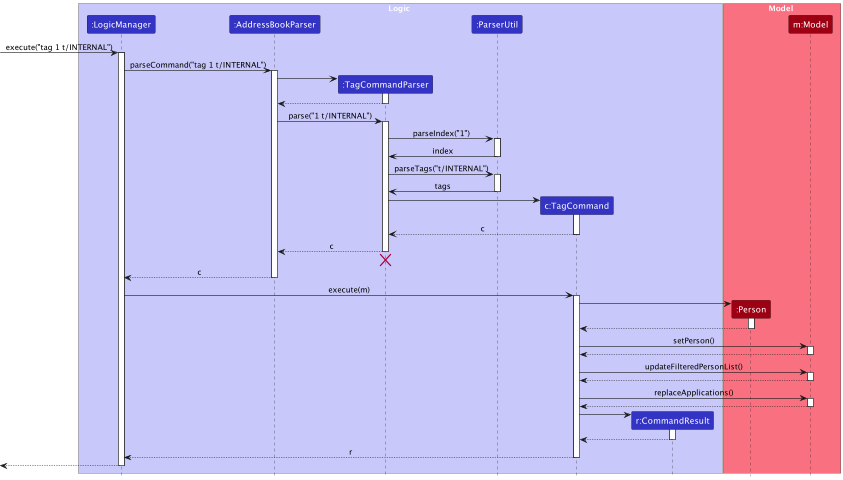

The diagram above was rendered by PlantUML. Its source (embedded in the PNG):
@startuml
!include style.puml
skinparam ArrowFontStyle plain

box Logic LOGIC_COLOR_T1
participant ":LogicManager" as LogicManager LOGIC_COLOR
participant ":AddressBookParser" as AddressBookParser LOGIC_COLOR
participant ":TagCommandParser" as TagCommandParser LOGIC_COLOR
participant ":ParserUtil" as ParserUtil LOGIC_COLOR
participant "c:TagCommand" as TagCommand LOGIC_COLOR
participant "r:CommandResult" as CommandResult LOGIC_COLOR
end box

box Model MODEL_COLOR_T1
participant ":Person" as Person MODEL_COLOR
participant "m:Model" as Model MODEL_COLOR
end box

[-> LogicManager : execute("tag 1 t/INTERNAL")
activate LogicManager

LogicManager -> AddressBookParser : parseCommand("tag 1 t/INTERNAL")
activate AddressBookParser

create TagCommandParser
AddressBookParser -> TagCommandParser
activate TagCommandParser

TagCommandParser --> AddressBookParser
deactivate TagCommandParser

AddressBookParser -> TagCommandParser : parse("1 t/INTERNAL")
activate TagCommandParser

TagCommandParser -> ParserUtil : parseIndex("1")
activate ParserUtil

ParserUtil -> TagCommandParser : index
deactivate ParserUtil

TagCommandParser -> ParserUtil : parseTags("t/INTERNAL")
activate ParserUtil

ParserUtil -> TagCommandParser : tags
deactivate ParserUtil

create TagCommand
TagCommandParser -> TagCommand
activate TagCommand

TagCommand --> TagCommandParser : c
deactivate TagCommand

TagCommandParser --> AddressBookParser : c
deactivate TagCommandParser
'Hidden arrow to position the destroy marker below the end of the activation bar.
TagCommandParser -[hidden]-> AddressBookParser
destroy TagCommandParser

AddressBookParser --> LogicManager : c
deactivate AddressBookParser

LogicManager -> TagCommand : execute(m)
activate TagCommand

create Person
TagCommand -> Person
activate Person

Person --> TagCommand
deactivate Person

TagCommand -> Model : setPerson()
activate Model

Model --> TagCommand
deactivate Model

TagCommand -> Model : updateFilteredPersonList()
activate Model

Model --> TagCommand
deactivate Model

TagCommand -> Model : replaceApplications()
activate Model

Model --> TagCommand
deactivate Model

create CommandResult
TagCommand -> CommandResult
activate CommandResult

CommandResult --> TagCommand
deactivate CommandResult

TagCommand --> LogicManager : r
deactivate TagCommand

[<--LogicManager
deactivate LogicManager
@enduml